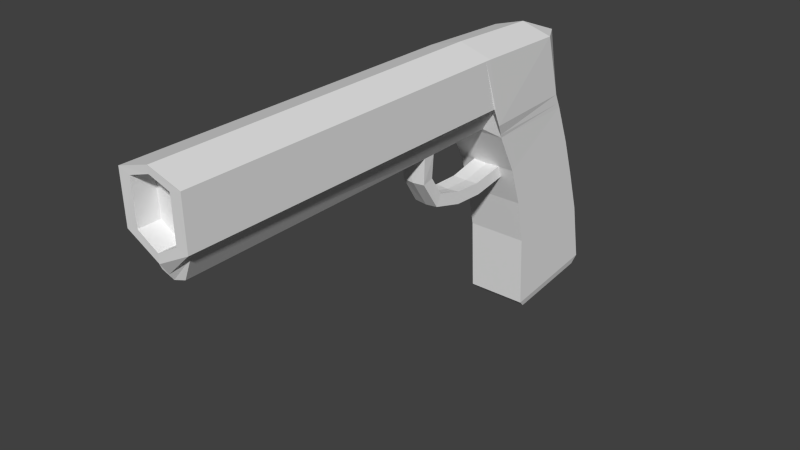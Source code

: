 # Source: PISTOOLI.blend  (saved by Blender 2.76.0; exported with 4.5.12 LTS)
import bpy
from mathutils import Matrix  # noqa: F401  (used for matrix-valued properties, if any)

bpy.ops.wm.read_factory_settings(use_empty=True)
scene = bpy.context.scene
scene.name = 'Scene'

# ---- collections
col_collection_1 = bpy.data.collections.new('Collection 1'); scene.collection.children.link(col_collection_1)

# ---- materials (node trees are filled in below, after node groups)
mat_material = bpy.data.materials.new('Material')
mat_material.alpha_threshold = 0.0
mat_material.use_transparent_shadow = False
mat_material.roughness = 0.5
mat_material.line_color = (0.0, 0.0, 0.0, 1.0)

# ---- material node trees

# ---- world
world_world = bpy.data.worlds.new('World'); scene.world = world_world
world_world.color = (0.05088, 0.05088, 0.05088)
world_world.use_sun_shadow = False
world_world.sun_shadow_jitter_overblur = 0.0
world_world.cycles.sampling_method = 'MANUAL'
world_world.cycles.sample_map_resolution = 256

# ---- meshes
me_cube = bpy.data.meshes.new('Cube')
me_cube.from_pydata([(0.5271, 1.291, -1.352), (0.5271, -0.5574, -1.551), (0.5271, 1.084, -0.2704), (0.5271, -0.6301, -0.2704), (0.5271, 0.8375, 0.5109), (0.5271, -0.7935, 0.5109), (0.5271, 0.6038, 1.192), (0.5271, -1.027, 1.192), (0.5271, 0.3091, 1.915), (0.5368, -1.412, 1.91), (0.232, 0.52, 2.605), (0.5908, -1.566, 2.17), (0.232, 0.3886, 3.213), (0.5671, -1.84, 3.327), (0.2209, -1.481, 2.0), (0.5643, -1.674, 2.475), (0.5671, -1.948, 3.327), (0.2209, -7.655, 1.939), (0.3649, -7.85, 2.529), (0.3658, -7.865, 3.259), (0.5368, 0.1666, 2.188), (0.5368, -0.1438, 3.273), (0.4937, 1.189, -1.505), (0.4937, -0.425, -1.678), (0.5474, -1.441, 1.972), (0.5305, 0.259, 2.011), (0.4444, -1.548, 2.35), (0.4444, -7.723, 2.35), (0.5671, -3.346, 3.327), (0.5649, -3.161, 2.475), (0.2209, -2.968, 1.979), (0.4444, -3.036, 2.35), (0.5648, -2.945, 2.475), (0.2209, -2.752, 1.982), (0.5671, -3.142, 3.327), (0.4444, -2.82, 2.35), (0.1995, -2.954, 1.524), (0.1892, -2.742, 1.566), (0.2124, -2.643, 1.044), (0.2021, -2.532, 1.229), (0.2303, -2.102, 0.8993), (0.22, -2.096, 1.115), (0.2448, -1.574, 0.8822), (0.2345, -1.615, 1.094), (0.2631, -0.8997, 1.006), (0.2528, -0.9401, 1.218), (0.566, -7.848, 2.475), (0.5671, -7.867, 3.327), (0.3649, -7.483, 2.529), (0.3658, -7.499, 3.259), (-0.5271, 1.291, -1.352), (-0.5271, -0.5574, -1.551), (0.0, -0.5574, -1.551), (0.0, 1.291, -1.352), (-0.5271, 1.084, -0.2704), (-0.5271, -0.6301, -0.2704), (0.0, -0.6301, -0.2704), (0.0, 1.084, -0.2704), (-0.5271, 0.8375, 0.5109), (-0.5271, -0.7935, 0.5109), (0.0, 0.8375, 0.5109), (0.0, -0.7935, 0.5109), (-0.5271, 0.6038, 1.192), (-0.5271, -1.027, 1.192), (0.0, 0.6038, 1.192), (0.0, -1.027, 1.192), (-0.5271, 0.3091, 1.915), (-0.5368, -1.412, 1.91), (0.0, 0.3091, 1.915), (0.0, -1.412, 1.91), (-0.232, 0.52, 2.605), (-0.5908, -1.566, 2.17), (0.0, 0.52, 2.605), (0.0, -1.566, 2.17), (-0.232, 0.3886, 3.213), (-0.5671, -1.84, 3.327), (0.0, 0.3886, 3.213), (0.0, -1.84, 3.499), (-0.2209, -1.481, 2.0), (0.0, -1.481, 1.864), (-0.5643, -1.674, 2.475), (0.0, -1.674, 2.17), (-0.5671, -1.948, 3.327), (0.0, -1.948, 3.499), (-0.2209, -7.655, 1.939), (0.0, -7.655, 1.864), (-0.3649, -7.85, 2.529), (0.0, -7.852, 2.322), (-0.3658, -7.865, 3.259), (0.0, -7.863, 3.377), (-0.5368, 0.1666, 2.188), (0.0, 0.1666, 2.188), (-0.5368, -0.1438, 3.273), (0.0, -0.1438, 3.43), (-0.4937, 1.189, -1.505), (-0.4937, -0.425, -1.678), (0.0, 1.189, -1.505), (0.0, -0.425, -1.678), (-0.5474, -1.441, 1.972), (0.0, -1.441, 1.972), (-0.5305, 0.259, 2.011), (0.0, 0.259, 2.011), (-0.4444, -1.548, 2.35), (0.0, -1.548, 1.972), (-0.4444, -7.723, 2.35), (0.0, -7.723, 1.972), (-0.5671, -3.346, 3.327), (-0.5649, -3.161, 2.475), (0.0, -3.346, 3.499), (-0.2209, -2.968, 1.979), (0.0, -2.968, 1.864), (0.0, -3.161, 2.17), (0.0, -3.036, 1.972), (-0.4444, -3.036, 2.35), (-0.5648, -2.945, 2.475), (-0.2209, -2.752, 1.982), (0.0, -2.752, 1.864), (-0.5671, -3.142, 3.327), (0.0, -3.142, 3.499), (0.0, -2.945, 2.17), (0.0, -2.82, 1.972), (-0.4444, -2.82, 2.35), (-0.1995, -2.954, 1.524), (0.0, -2.972, 1.516), (-0.1892, -2.742, 1.566), (0.0, -2.76, 1.554), (-0.2124, -2.643, 1.044), (0.0, -2.649, 1.025), (-0.2021, -2.532, 1.229), (0.0, -2.536, 1.208), (-0.2303, -2.102, 0.8993), (0.0, -2.098, 0.8792), (-0.22, -2.096, 1.115), (0.0, -2.089, 1.095), (-0.2448, -1.574, 0.8822), (0.0, -1.566, 0.8635), (-0.2345, -1.615, 1.094), (0.0, -1.603, 1.076), (-0.2631, -0.8997, 1.006), (0.0, -0.8914, 0.987), (-0.2528, -0.9401, 1.218), (0.0, -0.9285, 1.199), (-0.566, -7.848, 2.475), (0.0, -7.848, 2.17), (-0.5671, -7.867, 3.327), (0.0, -7.867, 3.499), (-0.3649, -7.483, 2.529), (0.0, -7.485, 2.322), (-0.3658, -7.499, 3.259), (0.0, -7.497, 3.377)], [], [(1, 52, 97, 23), (3, 2, 4, 5), (0, 2, 3, 1), (1, 3, 56, 52), (2, 0, 53, 57), (2, 57, 60, 4), (56, 3, 5, 61), (65, 7, 9, 69), (4, 60, 64, 6), (61, 5, 7, 65), (5, 4, 6, 7), (24, 11, 15, 26), (7, 6, 8, 9), (6, 64, 68, 8), (24, 25, 20, 11), (25, 101, 91, 20), (21, 93, 77, 13), (10, 72, 76, 12), (11, 13, 16, 15), (11, 20, 21, 13), (28, 108, 145, 47), (29, 28, 47, 46), (69, 9, 14, 79), (13, 77, 83, 16), (105, 27, 46, 143), (31, 29, 46, 27), (110, 30, 17, 85), (72, 10, 20, 91), (12, 76, 93, 21), (10, 12, 21, 20), (22, 23, 97, 96), (53, 0, 22, 96), (0, 1, 23, 22), (30, 31, 27, 17), (85, 17, 27, 105), (8, 68, 101, 25), (9, 8, 25, 24), (9, 24, 26, 14), (33, 35, 31, 30), (116, 33, 37, 125), (35, 32, 29, 31), (32, 34, 28, 29), (34, 118, 108, 28), (16, 83, 118, 34), (15, 16, 34, 32), (26, 15, 32, 35), (79, 14, 33, 116), (14, 26, 35, 33), (30, 110, 123, 36), (33, 30, 36, 37), (129, 39, 41, 133), (36, 123, 127, 38), (125, 37, 39, 129), (37, 36, 38, 39), (41, 40, 42, 43), (39, 38, 40, 41), (38, 127, 131, 40), (40, 131, 135, 42), (133, 41, 43, 137), (141, 45, 44, 139), (42, 135, 139, 44), (137, 43, 45, 141), (43, 42, 44, 45), (18, 87, 143, 46), (89, 19, 47, 145), (19, 18, 46, 47), (147, 48, 49, 149), (87, 18, 48, 147), (18, 19, 49, 48), (19, 89, 149, 49), (51, 95, 97, 52), (55, 59, 58, 54), (50, 51, 55, 54), (51, 52, 56, 55), (52, 53, 57, 56), (54, 57, 53, 50), (60, 64, 65, 61), (57, 60, 61, 56), (54, 58, 60, 57), (56, 61, 59, 55), (65, 69, 67, 63), (58, 62, 64, 60), (61, 65, 63, 59), (59, 63, 62, 58), (98, 102, 80, 71), (63, 67, 66, 62), (64, 68, 69, 65), (62, 66, 68, 64), (91, 93, 77, 73), (98, 71, 90, 100), (101, 91, 73, 99), (100, 90, 91, 101), (92, 75, 77, 93), (70, 74, 76, 72), (71, 80, 82, 75), (71, 75, 92, 90), (106, 144, 145, 108), (107, 142, 144, 106), (69, 79, 78, 67), (99, 103, 79, 69), (77, 83, 81, 73), (75, 82, 83, 77), (105, 143, 142, 104), (113, 104, 142, 107), (110, 85, 84, 109), (112, 105, 85, 110), (72, 91, 90, 70), (74, 92, 93, 76), (76, 93, 91, 72), (70, 90, 92, 74), (94, 96, 97, 95), (53, 96, 94, 50), (50, 94, 95, 51), (52, 97, 96, 53), (111, 143, 105, 112), (109, 84, 104, 113), (85, 105, 104, 84), (73, 81, 103, 99), (66, 100, 101, 68), (68, 101, 99, 69), (67, 98, 100, 66), (67, 78, 102, 98), (115, 109, 113, 121), (119, 111, 112, 120), (120, 112, 110, 116), (118, 108, 111, 119), (116, 125, 124, 115), (121, 113, 107, 114), (114, 107, 106, 117), (117, 106, 108, 118), (82, 117, 118, 83), (80, 114, 117, 82), (102, 121, 114, 80), (79, 116, 115, 78), (83, 118, 119, 81), (103, 120, 116, 79), (81, 119, 120, 103), (78, 115, 121, 102), (123, 127, 129, 125), (109, 122, 123, 110), (115, 124, 122, 109), (110, 123, 125, 116), (129, 133, 132, 128), (122, 126, 127, 123), (125, 129, 128, 124), (124, 128, 126, 122), (132, 136, 134, 130), (128, 132, 130, 126), (127, 131, 133, 129), (126, 130, 131, 127), (135, 139, 141, 137), (131, 135, 137, 133), (130, 134, 135, 131), (133, 137, 136, 132), (141, 139, 138, 140), (134, 138, 139, 135), (137, 141, 140, 136), (136, 140, 138, 134), (86, 142, 143, 87), (89, 145, 144, 88), (88, 144, 142, 86), (147, 149, 148, 146), (87, 147, 146, 86), (86, 146, 148, 88), (88, 148, 149, 89)])
me_cube.materials.append(mat_material)
me_cube.use_remesh_preserve_volume = False
me_cube.use_remesh_preserve_attributes = False
me_cube.use_mirror_vertex_groups = False
me_cube.update()

# ---- objects
ob_cube = bpy.data.objects.new('Cube', me_cube)

# ---- transforms, parenting, visibility, modifiers, constraints
ob_cube.location = (0.0, 0.0, 0.0)
ob_cube.lock_rotations_4d = False
ob_cube.empty_display_type = 'ARROWS'
ob_cube.lineart.crease_threshold = 0.0

# ---- collection membership
col_collection_1.objects.link(ob_cube)

# ---- scene / render settings (as saved in the file)
scene.frame_start = 1; scene.frame_end = 250; scene.frame_set(1)
scene.render.engine = 'BLENDER_EEVEE_NEXT'
scene.render.resolution_percentage = 50
scene.render.dither_intensity = 0.0
scene.cycles.use_denoising = False
scene.cycles.samples = 10
scene.cycles.sampling_pattern = 'TABULATED_SOBOL'
scene.cycles.light_sampling_threshold = 0.0
scene.cycles.use_adaptive_sampling = False
scene.cycles.use_light_tree = False
scene.cycles.blur_glossy = 0.0
scene.cycles.pixel_filter_type = 'GAUSSIAN'
scene.cycles.sample_clamp_indirect = 0.0
scene.view_settings.view_transform = 'Standard'
bpy.context.view_layer.update()

# ---- added for rendering (the .blend has no active camera and no usable light): camera, sun
cam_auto = bpy.data.cameras.new('AutoCamera')
cam_auto.lens = 50.0
cam_auto.sensor_width = 36.0
cam_auto.clip_end = 1000.0
ob_auto_camera = bpy.data.objects.new('AutoCamera', cam_auto)
scene.collection.objects.link(ob_auto_camera)
ob_auto_camera.location = (9.79467, -15.0414, 8.74612)
ob_auto_camera.rotation_euler = (1.09748, -7.21219e-08, 0.694738)
scene.camera = ob_auto_camera
light_auto_sun = bpy.data.lights.new('AutoSun', 'SUN')
light_auto_sun.energy = 3.0
light_auto_sun.angle = 0.0523599
ob_auto_sun = bpy.data.objects.new('AutoSun', light_auto_sun)
scene.collection.objects.link(ob_auto_sun)
ob_auto_sun.rotation_euler = (0.872665, 0.174533, 0.523599)
bpy.context.view_layer.update()
